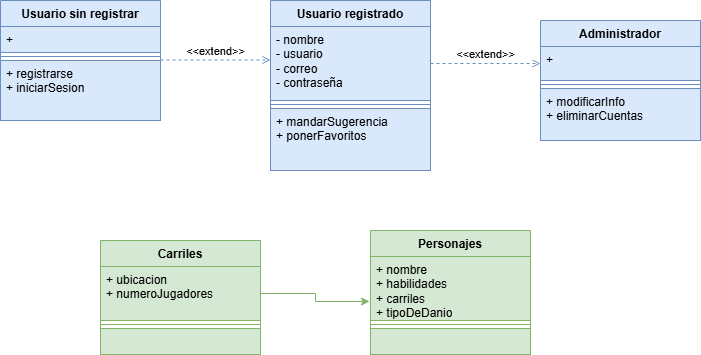

The diagram above was exported from draw.io. Its source (the exported page's mxGraphModel, read from the mxfile embedded in the PNG):
<mxGraphModel dx="1393" dy="796" grid="1" gridSize="10" guides="1" tooltips="1" connect="1" arrows="1" fold="1" page="1" pageScale="1" pageWidth="850" pageHeight="1100" math="0" shadow="0">
  <root>
    <mxCell id="0" />
    <mxCell id="1" parent="0" />
    <mxCell id="NcqwldxDuqU1yGpQs1oy-1" value="Usuario sin registrar" style="swimlane;fontStyle=1;align=center;verticalAlign=top;childLayout=stackLayout;horizontal=1;startSize=26;horizontalStack=0;resizeParent=1;resizeParentMax=0;resizeLast=0;collapsible=1;marginBottom=0;whiteSpace=wrap;html=1;fillColor=#dae8fc;strokeColor=#6c8ebf;" parent="1" vertex="1">
      <mxGeometry x="40" y="170" width="160" height="120" as="geometry" />
    </mxCell>
    <mxCell id="NcqwldxDuqU1yGpQs1oy-2" value="+" style="text;strokeColor=#6c8ebf;fillColor=#dae8fc;align=left;verticalAlign=top;spacingLeft=4;spacingRight=4;overflow=hidden;rotatable=0;points=[[0,0.5],[1,0.5]];portConstraint=eastwest;whiteSpace=wrap;html=1;" parent="NcqwldxDuqU1yGpQs1oy-1" vertex="1">
      <mxGeometry y="26" width="160" height="26" as="geometry" />
    </mxCell>
    <mxCell id="NcqwldxDuqU1yGpQs1oy-3" value="" style="line;strokeWidth=1;fillColor=#dae8fc;align=left;verticalAlign=middle;spacingTop=-1;spacingLeft=3;spacingRight=3;rotatable=0;labelPosition=right;points=[];portConstraint=eastwest;strokeColor=#6c8ebf;" parent="NcqwldxDuqU1yGpQs1oy-1" vertex="1">
      <mxGeometry y="52" width="160" height="8" as="geometry" />
    </mxCell>
    <mxCell id="NcqwldxDuqU1yGpQs1oy-4" value="+ registrarse&lt;div&gt;&lt;span style=&quot;background-color: transparent; color: light-dark(rgb(0, 0, 0), rgb(255, 255, 255));&quot;&gt;+ iniciarSesion&lt;/span&gt;&lt;/div&gt;" style="text;strokeColor=#6c8ebf;fillColor=#dae8fc;align=left;verticalAlign=top;spacingLeft=4;spacingRight=4;overflow=hidden;rotatable=0;points=[[0,0.5],[1,0.5]];portConstraint=eastwest;whiteSpace=wrap;html=1;" parent="NcqwldxDuqU1yGpQs1oy-1" vertex="1">
      <mxGeometry y="60" width="160" height="60" as="geometry" />
    </mxCell>
    <mxCell id="NcqwldxDuqU1yGpQs1oy-5" value="Usuario registrado" style="swimlane;fontStyle=1;align=center;verticalAlign=top;childLayout=stackLayout;horizontal=1;startSize=26;horizontalStack=0;resizeParent=1;resizeParentMax=0;resizeLast=0;collapsible=1;marginBottom=0;whiteSpace=wrap;html=1;fillColor=#dae8fc;strokeColor=#6c8ebf;" parent="1" vertex="1">
      <mxGeometry x="310" y="170" width="160" height="170" as="geometry" />
    </mxCell>
    <mxCell id="NcqwldxDuqU1yGpQs1oy-6" value="- nombre&lt;div&gt;- usuario&lt;/div&gt;&lt;div&gt;- correo&lt;/div&gt;&lt;div&gt;- contraseña&lt;/div&gt;" style="text;strokeColor=#6c8ebf;fillColor=#dae8fc;align=left;verticalAlign=top;spacingLeft=4;spacingRight=4;overflow=hidden;rotatable=0;points=[[0,0.5],[1,0.5]];portConstraint=eastwest;whiteSpace=wrap;html=1;" parent="NcqwldxDuqU1yGpQs1oy-5" vertex="1">
      <mxGeometry y="26" width="160" height="74" as="geometry" />
    </mxCell>
    <mxCell id="NcqwldxDuqU1yGpQs1oy-7" value="" style="line;strokeWidth=1;fillColor=#dae8fc;align=left;verticalAlign=middle;spacingTop=-1;spacingLeft=3;spacingRight=3;rotatable=0;labelPosition=right;points=[];portConstraint=eastwest;strokeColor=#6c8ebf;" parent="NcqwldxDuqU1yGpQs1oy-5" vertex="1">
      <mxGeometry y="100" width="160" height="8" as="geometry" />
    </mxCell>
    <mxCell id="NcqwldxDuqU1yGpQs1oy-8" value="+ mandarSugerencia&lt;div&gt;+ ponerFavoritos&lt;/div&gt;&lt;div&gt;&lt;br&gt;&lt;/div&gt;" style="text;strokeColor=#6c8ebf;fillColor=#dae8fc;align=left;verticalAlign=top;spacingLeft=4;spacingRight=4;overflow=hidden;rotatable=0;points=[[0,0.5],[1,0.5]];portConstraint=eastwest;whiteSpace=wrap;html=1;" parent="NcqwldxDuqU1yGpQs1oy-5" vertex="1">
      <mxGeometry y="108" width="160" height="62" as="geometry" />
    </mxCell>
    <mxCell id="NcqwldxDuqU1yGpQs1oy-9" value="Administrador" style="swimlane;fontStyle=1;align=center;verticalAlign=top;childLayout=stackLayout;horizontal=1;startSize=26;horizontalStack=0;resizeParent=1;resizeParentMax=0;resizeLast=0;collapsible=1;marginBottom=0;whiteSpace=wrap;html=1;fillColor=#dae8fc;strokeColor=#6c8ebf;" parent="1" vertex="1">
      <mxGeometry x="580" y="190" width="160" height="120" as="geometry" />
    </mxCell>
    <mxCell id="NcqwldxDuqU1yGpQs1oy-10" value="+&amp;nbsp;" style="text;strokeColor=#6c8ebf;fillColor=#dae8fc;align=left;verticalAlign=top;spacingLeft=4;spacingRight=4;overflow=hidden;rotatable=0;points=[[0,0.5],[1,0.5]];portConstraint=eastwest;whiteSpace=wrap;html=1;" parent="NcqwldxDuqU1yGpQs1oy-9" vertex="1">
      <mxGeometry y="26" width="160" height="34" as="geometry" />
    </mxCell>
    <mxCell id="NcqwldxDuqU1yGpQs1oy-11" value="" style="line;strokeWidth=1;fillColor=#dae8fc;align=left;verticalAlign=middle;spacingTop=-1;spacingLeft=3;spacingRight=3;rotatable=0;labelPosition=right;points=[];portConstraint=eastwest;strokeColor=#6c8ebf;" parent="NcqwldxDuqU1yGpQs1oy-9" vertex="1">
      <mxGeometry y="60" width="160" height="8" as="geometry" />
    </mxCell>
    <mxCell id="NcqwldxDuqU1yGpQs1oy-12" value="+ modificarInfo&lt;div&gt;+ eliminarCuentas&lt;/div&gt;" style="text;strokeColor=#6c8ebf;fillColor=#dae8fc;align=left;verticalAlign=top;spacingLeft=4;spacingRight=4;overflow=hidden;rotatable=0;points=[[0,0.5],[1,0.5]];portConstraint=eastwest;whiteSpace=wrap;html=1;" parent="NcqwldxDuqU1yGpQs1oy-9" vertex="1">
      <mxGeometry y="68" width="160" height="52" as="geometry" />
    </mxCell>
    <mxCell id="NcqwldxDuqU1yGpQs1oy-13" value="Personajes" style="swimlane;fontStyle=1;align=center;verticalAlign=top;childLayout=stackLayout;horizontal=1;startSize=26;horizontalStack=0;resizeParent=1;resizeParentMax=0;resizeLast=0;collapsible=1;marginBottom=0;whiteSpace=wrap;html=1;fillColor=#d5e8d4;strokeColor=#82b366;" parent="1" vertex="1">
      <mxGeometry x="410" y="400" width="160" height="124" as="geometry" />
    </mxCell>
    <mxCell id="NcqwldxDuqU1yGpQs1oy-14" value="+ nombre&lt;div&gt;+ habilidades&lt;/div&gt;&lt;div&gt;+ carriles&lt;/div&gt;&lt;div&gt;+ tipoDeDanio&lt;/div&gt;" style="text;strokeColor=#82b366;fillColor=#d5e8d4;align=left;verticalAlign=top;spacingLeft=4;spacingRight=4;overflow=hidden;rotatable=0;points=[[0,0.5],[1,0.5]];portConstraint=eastwest;whiteSpace=wrap;html=1;" parent="NcqwldxDuqU1yGpQs1oy-13" vertex="1">
      <mxGeometry y="26" width="160" height="64" as="geometry" />
    </mxCell>
    <mxCell id="NcqwldxDuqU1yGpQs1oy-15" value="" style="line;strokeWidth=1;fillColor=#d5e8d4;align=left;verticalAlign=middle;spacingTop=-1;spacingLeft=3;spacingRight=3;rotatable=0;labelPosition=right;points=[];portConstraint=eastwest;strokeColor=#82b366;" parent="NcqwldxDuqU1yGpQs1oy-13" vertex="1">
      <mxGeometry y="90" width="160" height="8" as="geometry" />
    </mxCell>
    <mxCell id="NcqwldxDuqU1yGpQs1oy-16" value="" style="text;strokeColor=#82b366;fillColor=#d5e8d4;align=left;verticalAlign=top;spacingLeft=4;spacingRight=4;overflow=hidden;rotatable=0;points=[[0,0.5],[1,0.5]];portConstraint=eastwest;whiteSpace=wrap;html=1;" parent="NcqwldxDuqU1yGpQs1oy-13" vertex="1">
      <mxGeometry y="98" width="160" height="26" as="geometry" />
    </mxCell>
    <mxCell id="NcqwldxDuqU1yGpQs1oy-17" value="Carriles" style="swimlane;fontStyle=1;align=center;verticalAlign=top;childLayout=stackLayout;horizontal=1;startSize=26;horizontalStack=0;resizeParent=1;resizeParentMax=0;resizeLast=0;collapsible=1;marginBottom=0;whiteSpace=wrap;html=1;fillColor=#d5e8d4;strokeColor=#82b366;" parent="1" vertex="1">
      <mxGeometry x="140" y="410" width="160" height="114" as="geometry" />
    </mxCell>
    <mxCell id="NcqwldxDuqU1yGpQs1oy-18" value="+ ubicacion&lt;div&gt;+ numeroJugadores&lt;/div&gt;" style="text;strokeColor=#82b366;fillColor=#d5e8d4;align=left;verticalAlign=top;spacingLeft=4;spacingRight=4;overflow=hidden;rotatable=0;points=[[0,0.5],[1,0.5]];portConstraint=eastwest;whiteSpace=wrap;html=1;" parent="NcqwldxDuqU1yGpQs1oy-17" vertex="1">
      <mxGeometry y="26" width="160" height="54" as="geometry" />
    </mxCell>
    <mxCell id="NcqwldxDuqU1yGpQs1oy-19" value="" style="line;strokeWidth=1;fillColor=#d5e8d4;align=left;verticalAlign=middle;spacingTop=-1;spacingLeft=3;spacingRight=3;rotatable=0;labelPosition=right;points=[];portConstraint=eastwest;strokeColor=#82b366;" parent="NcqwldxDuqU1yGpQs1oy-17" vertex="1">
      <mxGeometry y="80" width="160" height="8" as="geometry" />
    </mxCell>
    <mxCell id="NcqwldxDuqU1yGpQs1oy-20" value="" style="text;strokeColor=#82b366;fillColor=#d5e8d4;align=left;verticalAlign=top;spacingLeft=4;spacingRight=4;overflow=hidden;rotatable=0;points=[[0,0.5],[1,0.5]];portConstraint=eastwest;whiteSpace=wrap;html=1;" parent="NcqwldxDuqU1yGpQs1oy-17" vertex="1">
      <mxGeometry y="88" width="160" height="26" as="geometry" />
    </mxCell>
    <mxCell id="1gNcPLuEL-giawbCKwkA-2" value="&amp;lt;&amp;lt;extend&amp;gt;&amp;gt;" style="html=1;verticalAlign=bottom;labelBackgroundColor=none;endArrow=open;endFill=0;dashed=1;rounded=0;exitX=1;exitY=0.5;exitDx=0;exitDy=0;entryX=0;entryY=0.5;entryDx=0;entryDy=0;fillColor=#dae8fc;strokeColor=#6c8ebf;" edge="1" parent="1" source="NcqwldxDuqU1yGpQs1oy-6" target="NcqwldxDuqU1yGpQs1oy-10">
      <mxGeometry width="160" relative="1" as="geometry">
        <mxPoint x="480" y="230" as="sourcePoint" />
        <mxPoint x="640" y="230" as="targetPoint" />
      </mxGeometry>
    </mxCell>
    <mxCell id="1gNcPLuEL-giawbCKwkA-3" value="&amp;lt;&amp;lt;extend&amp;gt;&amp;gt;" style="html=1;verticalAlign=bottom;labelBackgroundColor=none;endArrow=open;endFill=0;dashed=1;rounded=0;exitX=1;exitY=0.5;exitDx=0;exitDy=0;entryX=0;entryY=0.5;entryDx=0;entryDy=0;fillColor=#dae8fc;strokeColor=#6c8ebf;" edge="1" parent="1">
      <mxGeometry width="160" relative="1" as="geometry">
        <mxPoint x="200" y="229.5" as="sourcePoint" />
        <mxPoint x="310" y="229.5" as="targetPoint" />
      </mxGeometry>
    </mxCell>
    <mxCell id="1gNcPLuEL-giawbCKwkA-4" style="edgeStyle=orthogonalEdgeStyle;rounded=0;orthogonalLoop=1;jettySize=auto;html=1;entryX=-0.006;entryY=0.703;entryDx=0;entryDy=0;entryPerimeter=0;fillColor=#d5e8d4;strokeColor=#82b366;" edge="1" parent="1" source="NcqwldxDuqU1yGpQs1oy-18" target="NcqwldxDuqU1yGpQs1oy-14">
      <mxGeometry relative="1" as="geometry" />
    </mxCell>
  </root>
</mxGraphModel>